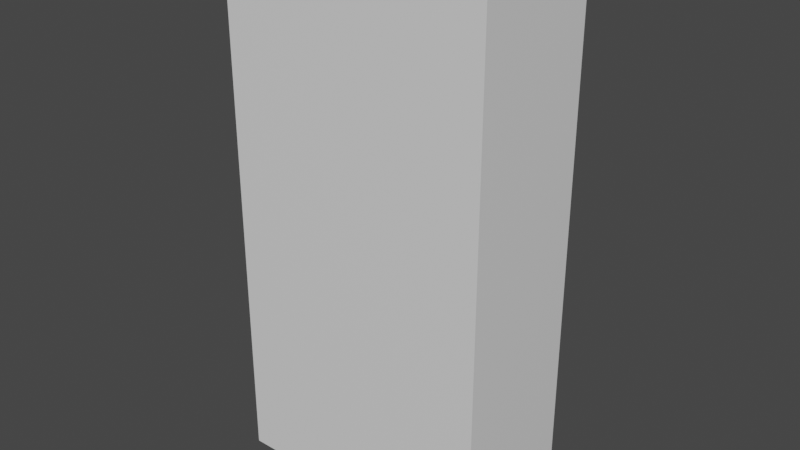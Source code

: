 # Source: slotmachine.blend  (saved by Blender 2.91.10; exported with 4.5.12 LTS)
import bpy
from mathutils import Matrix  # noqa: F401  (used for matrix-valued properties, if any)

bpy.ops.wm.read_factory_settings(use_empty=True)
scene = bpy.context.scene
scene.name = 'Scene'

# ---- collections
col_collection = bpy.data.collections.new('Collection'); scene.collection.children.link(col_collection)

# ---- materials (node trees are filled in below, after node groups)
mat_material = bpy.data.materials.new('Material')
mat_material.alpha_threshold = 0.0
mat_material.use_transparent_shadow = False
mat_material.line_color = (0.0, 0.0, 0.0, 1.0)

# ---- material node trees
mat_material.use_nodes = True; mat_material.node_tree.nodes.clear()
_N = mat_material.node_tree.nodes; _L = mat_material.node_tree.links
n0 = _N.new('ShaderNodeOutputMaterial'); n0.name = 'Material Output'; n0.location = (300, 300)
n1 = _N.new('ShaderNodeBsdfPrincipled'); n1.name = 'Principled BSDF'; n1.location = (10, 300)
n1.distribution = 'GGX'
n1.subsurface_method = 'BURLEY'
n1.inputs[2].default_value = 0.4
n1.inputs[3].default_value = 1.45
n1.inputs[27].default_value = (0.0, 0.0, 0.0, 1.0)
n1.inputs[28].default_value = 1.0
_L.new(n1.outputs[0], n0.inputs[0])
n0.is_active_output = True

# ---- world
world_world = bpy.data.worlds.new('World'); scene.world = world_world
world_world.use_nodes = True; world_world.node_tree.nodes.clear()
_N = world_world.node_tree.nodes; _L = world_world.node_tree.links
n0 = _N.new('ShaderNodeOutputWorld'); n0.name = 'World Output'; n0.location = (300, 300)
n1 = _N.new('ShaderNodeBackground'); n1.name = 'Background'; n1.location = (10, 300)
n1.inputs[0].default_value = (0.05088, 0.05088, 0.05088, 1.0)
_L.new(n1.outputs[0], n0.inputs[0])
n0.is_active_output = True
world_world.color = (0.05088, 0.05088, 0.05088)
world_world.use_sun_shadow = False
world_world.sun_shadow_jitter_overblur = 0.0

# ---- meshes
me_cube = bpy.data.meshes.new('Cube')
me_cube.from_pydata([(-0.3945, 0.6218, 0.4105), (-0.3945, 0.6218, -0.3895), (0.3945, 0.6218, 0.4105), (0.3945, 0.6218, -0.3895), (0.3945, 0.1841, 0.4126), (0.3945, 0.1841, -0.3624), (0.0, 0.1841, 0.4126), (-0.3945, 0.1841, 0.4126), (-0.3945, 0.1841, -0.3624), (0.1973, 0.1841, 0.4126), (-0.3945, 0.1841, 0.02513), (-0.3945, 0.1841, -0.7499), (0.3945, 0.1841, -0.7499), (0.3945, 0.1841, 0.02513), (-0.1973, 0.1841, 0.4126), (-0.09863, 0.1841, 0.4126), (0.3945, 0.1841, -0.1686), (0.3945, 0.1841, -0.9436), (-0.3945, 0.1841, -0.5561), (-0.3945, 0.1841, -0.9436), (-0.3945, 0.1841, 0.2189), (-0.3945, 0.1841, -0.1686), (0.2959, 0.1841, 0.4126), (0.09863, 0.1841, 0.4126), (0.3945, 0.1841, -0.5561), (0.3945, 0.1841, 0.2189), (-0.2959, 0.1841, 0.4126), (0.3945, 0.1287, 0.02513), (-0.3945, 0.0732, -0.3624), (0.3945, 0.04547, -0.5561), (0.3945, -0.009986, -0.9436), (-0.3945, 0.1009, -0.1686), (-0.3945, -0.009986, -0.9436), (0.3945, 0.1564, 0.2189), (0.3945, 0.1009, -0.1686), (-0.3945, 0.01774, -0.7499), (-0.3945, 0.1564, 0.2189), (0.3945, 0.0732, -0.3624), (-0.3945, 0.04547, -0.5561), (0.3945, 0.01774, -0.7499), (-0.3945, 0.1287, 0.02513), (-0.3945, 0.258, 0.4126), (-0.3945, 0.258, -0.3624), (-0.3945, 0.258, 0.02513), (-0.3945, 0.258, -0.7499), (0.3945, 0.258, 0.4126), (0.3945, 0.258, -0.3624), (0.0, 0.258, 0.4126), (0.1973, 0.258, 0.4126), (0.3945, 0.258, -0.7499), (0.3945, 0.258, 0.02513), (-0.1973, 0.258, 0.4126), (-0.09863, 0.258, 0.4126), (0.3945, 0.258, -0.1686), (0.3945, 0.258, -0.9436), (-0.3945, 0.258, -0.5561), (-0.3945, 0.258, -0.9436), (-0.3945, 0.258, 0.2189), (-0.3945, 0.258, -0.1686), (0.2959, 0.258, 0.4126), (0.09863, 0.258, 0.4126), (0.3945, 0.258, -0.5561), (0.3945, 0.258, 0.2189), (-0.2959, 0.258, 0.4126), (1.0, 1.0, 1.0), (1.0, 1.0, -1.0), (1.0, -1.0, 1.0), (1.0, -1.0, -1.0), (-1.0, 1.0, 1.0), (-1.0, 1.0, -1.0), (-1.0, -1.0, 1.0), (-1.0, -1.0, -1.0), (0.3945, 0.1841, -1.0), (0.3945, -0.01806, -1.0), (0.3945, 0.258, -1.0), (-0.3945, 0.1841, -1.0), (-0.3945, -0.01806, -1.0), (-0.3945, 0.258, -1.0), (-0.3945, 0.258, 0.4105), (-0.3945, 0.258, 0.02513), (-0.3945, 0.258, -0.3895), (0.3945, 0.258, -0.3895), (0.3945, 0.258, 0.02513), (0.3945, 0.258, 0.4105)], [], [(64, 68, 70, 66), (67, 66, 70, 71), (71, 70, 68, 69), (65, 64, 66, 67), (69, 68, 64, 65), (25, 33, 4), (24, 29, 37, 5), (17, 30, 39, 12), (16, 34, 27, 13), (47, 6, 15, 52), (52, 15, 14, 51), (5, 37, 34, 16), (46, 5, 16, 53), (53, 16, 13, 50), (73, 30, 17, 72), (72, 17, 54, 74), (54, 17, 12, 49), (45, 4, 22, 59), (59, 22, 9, 48), (48, 9, 23, 60), (60, 23, 6, 47), (12, 39, 29, 24), (49, 12, 24, 61), (61, 24, 5, 46), (13, 27, 33, 25), (50, 13, 25, 62), (62, 25, 4, 45), (51, 14, 26, 63), (63, 26, 7, 41), (35, 11, 18, 38), (32, 19, 11, 35), (36, 20, 7), (28, 8, 21, 31), (38, 18, 8, 28), (75, 19, 32, 76), (40, 10, 20, 36), (31, 21, 10, 40), (21, 8, 42, 58), (20, 10, 43, 57), (77, 56, 19, 75), (18, 11, 44, 55), (8, 18, 55, 42), (11, 19, 56, 44), (7, 20, 57, 41), (10, 21, 58, 43), (76, 32, 35, 38, 28, 31, 40, 36, 7, 26, 14, 15, 6, 23, 9, 22, 4, 33, 27, 34, 37, 29, 39, 30, 73), (69, 65, 74, 77), (65, 67, 71, 69, 77, 75, 76, 73, 72, 74), (1, 0, 78, 79, 80), (81, 3, 1, 80), (2, 3, 81, 82, 83), (78, 0, 2, 83), (1, 3, 2, 0), (43, 58, 42, 55, 44, 56, 77, 74, 54, 49, 61, 46, 53, 50, 82, 81, 80, 79), (82, 50, 62, 45, 59, 48, 60, 47, 52, 51, 63, 41, 57, 43, 79, 78, 83)])
_uv = me_cube.uv_layers.new(name='UVマップ')
_uv.uv.foreach_set('vector', [0.625, 0.5, 0.875, 0.5, 0.875, 0.75, 0.625, 0.75, 0.375, 0.75, 0.625, 0.75, 0.625, 1.0, 0.375, 1.0, 0.375, 0.0, 0.625, 0.0, 0.625, 0.25, 0.375, 0.25, 0.375, 0.5, 0.625, 0.5, 0.625, 0.75, 0.375, 0.75, 0.375, 0.25, 0.625, 0.25, 0.625, 0.5, 0.375, 0.5, 0.5938, 0.7188, 0.5938, 0.7227, 0.625, 0.7188, 0.4688, 0.7188, 0.4688, 0.7383, 0.5, 0.7344, 0.5, 0.7188, 0.4062, 0.7188, 0.4062, 0.7461, 0.4375, 0.7422, 0.4375, 0.7188, 0.5312, 0.7188, 0.5312, 0.7305, 0.5625, 0.7266, 0.5625, 0.7188, 0.75, 0.7083, 0.75, 0.7188, 0.7812, 0.7188, 0.7812, 0.7083, 0.7812, 0.7083, 0.7812, 0.7188, 0.8125, 0.7188, 0.8125, 0.7083, 0.5, 0.7188, 0.5, 0.7344, 0.5312, 0.7305, 0.5312, 0.7188, 0.5, 0.7083, 0.5, 0.7188, 0.5312, 0.7188, 0.5312, 0.7083, 0.5312, 0.7083, 0.5312, 0.7188, 0.5625, 0.7188, 0.5625, 0.7083, 0.3972, 0.7472, 0.4062, 0.7461, 0.4062, 0.7188, 0.3972, 0.7188, 0.3972, 0.7188, 0.4062, 0.7188, 0.4062, 0.7083, 0.3972, 0.7083, 0.4062, 0.7083, 0.4062, 0.7188, 0.4375, 0.7188, 0.4375, 0.7083, 0.625, 0.7083, 0.625, 0.7188, 0.6562, 0.7188, 0.6562, 0.7083, 0.6562, 0.7083, 0.6562, 0.7188, 0.6875, 0.7188, 0.6875, 0.7083, 0.6875, 0.7083, 0.6875, 0.7188, 0.7188, 0.7188, 0.7188, 0.7083, 0.7188, 0.7083, 0.7188, 0.7188, 0.75, 0.7188, 0.75, 0.7083, 0.4375, 0.7188, 0.4375, 0.7422, 0.4688, 0.7383, 0.4688, 0.7188, 0.4375, 0.7083, 0.4375, 0.7188, 0.4688, 0.7188, 0.4688, 0.7083, 0.4688, 0.7083, 0.4688, 0.7188, 0.5, 0.7188, 0.5, 0.7083, 0.5625, 0.7188, 0.5625, 0.7266, 0.5938, 0.7227, 0.5938, 0.7188, 0.5625, 0.7083, 0.5625, 0.7188, 0.5938, 0.7188, 0.5938, 0.7083, 0.5938, 0.7083, 0.5938, 0.7188, 0.625, 0.7188, 0.625, 0.7083, 0.8125, 0.7083, 0.8125, 0.7188, 0.8438, 0.7188, 0.8438, 0.7083, 0.8438, 0.7083, 0.8438, 0.7188, 0.875, 0.7188, 0.875, 0.7083, 0.4375, 0.007812, 0.4375, 0.03125, 0.4688, 0.03125, 0.4688, 0.01172, 0.4062, 0.003906, 0.4062, 0.03125, 0.4375, 0.03125, 0.4375, 0.007812, 0.5938, 0.02734, 0.5938, 0.03125, 0.625, 0.03125, 0.5, 0.01562, 0.5, 0.03125, 0.5312, 0.03125, 0.5312, 0.01953, 0.4688, 0.01172, 0.4688, 0.03125, 0.5, 0.03125, 0.5, 0.01562, 0.3972, 0.03125, 0.4062, 0.03125, 0.4062, 0.003906, 0.3972, 0.002769, 0.5625, 0.02344, 0.5625, 0.03125, 0.5938, 0.03125, 0.5938, 0.02734, 0.5312, 0.01953, 0.5312, 0.03125, 0.5625, 0.03125, 0.5625, 0.02344, 0.5312, 0.03125, 0.5, 0.03125, 0.5, 0.04167, 0.5312, 0.04167, 0.5938, 0.03125, 0.5625, 0.03125, 0.5625, 0.04167, 0.5938, 0.04167, 0.3972, 0.04167, 0.4063, 0.04167, 0.4062, 0.03125, 0.3972, 0.03125, 0.4688, 0.03125, 0.4375, 0.03125, 0.4375, 0.04167, 0.4687, 0.04167, 0.5, 0.03125, 0.4688, 0.03125, 0.4687, 0.04167, 0.5, 0.04167, 0.4375, 0.03125, 0.4062, 0.03125, 0.4063, 0.04167, 0.4375, 0.04167, 0.625, 0.03125, 0.5938, 0.03125, 0.5938, 0.04167, 0.625, 0.04167, 0.5625, 0.03125, 0.5312, 0.03125, 0.5312, 0.04167, 0.5625, 0.04167, 0.3972, 0.002769, 0.4062, 0.003906, 0.4375, 0.007812, 0.4688, 0.01172, 0.5, 0.01562, 0.5312, 0.01953, 0.5625, 0.02344, 0.5938, 0.02734, 0.875, 0.7188, 0.8438, 0.7188, 0.8125, 0.7188, 0.7812, 0.7188, 0.75, 0.7188, 0.7188, 0.7188, 0.6875, 0.7188, 0.6562, 0.7188, 0.625, 0.7188, 0.5938, 0.7227, 0.5625, 0.7266, 0.5312, 0.7305, 0.5, 0.7344, 0.4688, 0.7383, 0.4375, 0.7422, 0.4062, 0.7461, 0.3972, 0.7472, 0.125, 0.5, 0.375, 0.5, 0.2993, 0.5927, 0.2007, 0.5927, 0.375, 0.5, 0.375, 0.75, 0.125, 0.75, 0.125, 0.5, 0.2007, 0.5927, 0.2007, 0.602, 0.2007, 0.6273, 0.2993, 0.6273, 0.2993, 0.602, 0.2993, 0.5927, 0.625, 0.25, 0.625, 0.0, 0.3808, 0.0, 0.3808, 0.1204, 0.3808, 0.25, 0.3808, 0.5, 0.625, 0.5, 0.625, 0.25, 0.3808, 0.25, 0.625, 0.75, 0.625, 0.5, 0.3808, 0.5, 0.3808, 0.6296, 0.3808, 0.75, 0.3808, 1.0, 0.625, 1.0, 0.625, 0.75, 0.3808, 0.75, 0.875, 0.5, 0.625, 0.5, 0.625, 0.75, 0.875, 0.75, 0.5625, 0.04167, 0.5312, 0.04167, 0.5, 0.04167, 0.4687, 0.04167, 0.4375, 0.04167, 0.4063, 0.04167, 0.3972, 0.04167, 0.3972, 0.7083, 0.4062, 0.7083, 0.4375, 0.7083, 0.4688, 0.7083, 0.5, 0.7083, 0.5312, 0.7083, 0.5625, 0.7083, 0.5625, 0.7083, 0.4956, 0.7083, 0.4956, 0.04167, 0.5625, 0.04167, 0.5625, 0.7083, 0.5625, 0.7083, 0.5938, 0.7083, 0.625, 0.7083, 0.6562, 0.7083, 0.6875, 0.7083, 0.7188, 0.7083, 0.75, 0.7083, 0.7812, 0.7083, 0.8125, 0.7083, 0.8438, 0.7083, 0.625, 0.04167, 0.5938, 0.04167, 0.5625, 0.04167, 0.5625, 0.04167, 0.6247, 0.04167, 0.6247, 0.7083])
_uv.active_render = True
_uv = me_cube.uv_layers.new(name='UVMap')
_uv.uv.foreach_set('vector', [0.0, 0.0, 0.0, 0.0, 0.0, 0.0, 0.0, 0.0, 0.0, 0.0, 0.0, 0.0, 0.0, 0.0, 0.0, 0.0, 0.0, 0.0, 0.0, 0.0, 0.0, 0.0, 0.0, 0.0, 0.0, 0.0, 0.0, 0.0, 0.0, 0.0, 0.0, 0.0, 0.0, 0.0, 0.0, 0.0, 0.0, 0.0, 0.0, 0.0, 0.0, 0.0, 0.0, 0.0, 0.0, 0.0, 0.0, 0.0, 0.0, 0.0, 0.0, 0.0, 0.0, 0.0, 0.0, 0.0, 0.0, 0.0, 0.0, 0.0, 0.0, 0.0, 0.0, 0.0, 0.0, 0.0, 0.0, 0.0, 0.0, 0.0, 0.0, 0.0, 0.0, 0.0, 0.0, 0.0, 0.0, 0.0, 0.0, 0.0, 0.0, 0.0, 0.0, 0.0, 0.0, 0.0, 0.0, 0.0, 0.0, 0.0, 0.0, 0.0, 0.0, 0.0, 0.0, 0.0, 0.0, 0.0, 0.0, 0.0, 0.0, 0.0, 0.0, 0.0, 0.0, 0.0, 0.0, 0.0, 0.0, 0.0, 0.0, 0.0, 0.0, 0.0, 0.0, 0.0, 0.0, 0.0, 0.0, 0.0, 0.0, 0.0, 0.0, 0.0, 0.0, 0.0, 0.0, 0.0, 0.0, 0.0, 0.0, 0.0, 0.0, 0.0, 0.0, 0.0, 0.0, 0.0, 0.0, 0.0, 0.0, 0.0, 0.0, 0.0, 0.0, 0.0, 0.0, 0.0, 0.0, 0.0, 0.0, 0.0, 0.0, 0.0, 0.0, 0.0, 0.0, 0.0, 0.0, 0.0, 0.0, 0.0, 0.0, 0.0, 0.0, 0.0, 0.0, 0.0, 0.0, 0.0, 0.0, 0.0, 0.0, 0.0, 0.0, 0.0, 0.0, 0.0, 0.0, 0.0, 0.0, 0.0, 0.0, 0.0, 0.0, 0.0, 0.0, 0.0, 0.0, 0.0, 0.0, 0.0, 0.0, 0.0, 0.0, 0.0, 0.0, 0.0, 0.0, 0.0, 0.0, 0.0, 0.0, 0.0, 0.0, 0.0, 0.0, 0.0, 0.0, 0.0, 0.0, 0.0, 0.0, 0.0, 0.0, 0.0, 0.0, 0.0, 0.0, 0.0, 0.0, 0.0, 0.0, 0.0, 0.0, 0.0, 0.0, 0.0, 0.0, 0.0, 0.0, 0.0, 0.0, 0.0, 0.0, 0.0, 0.0, 0.0, 0.0, 0.0, 0.0, 0.0, 0.0, 0.0, 0.0, 0.0, 0.0, 0.0, 0.0, 0.0, 0.0, 0.0, 0.0, 0.0, 0.0, 0.0, 0.0, 0.0, 0.0, 0.0, 0.0, 0.0, 0.0, 0.0, 0.0, 0.0, 0.0, 0.0, 0.0, 0.0, 0.0, 0.0, 0.0, 0.0, 0.0, 0.0, 0.0, 0.0, 0.0, 0.0, 0.0, 0.0, 0.0, 0.0, 0.0, 0.0, 0.0, 0.0, 0.0, 0.0, 0.0, 0.0, 0.0, 0.0, 0.0, 0.0, 0.0, 0.0, 0.0, 0.0, 0.0, 0.0, 0.0, 0.0, 0.0, 0.0, 0.0, 0.0, 0.0, 0.0, 0.0, 0.0, 0.0, 0.0, 0.0, 0.0, 0.0, 0.0, 0.0, 0.0, 0.0, 0.0, 0.0, 0.0, 0.0, 0.0, 0.0, 0.0, 0.0, 0.0, 0.0, 0.0, 0.0, 0.0, 0.0, 0.0, 0.0, 0.0, 0.0, 0.0, 0.0, 0.0, 0.0, 0.0, 0.0, 0.0, 0.0, 0.0, 0.0, 0.0, 0.0, 0.0, 0.0, 0.0, 0.0, 0.0, 0.0, 0.0, 0.0, 0.0, 0.0, 0.0, 0.0, 0.0, 0.0, 0.0, 0.0, 0.0, 0.0, 0.0, 0.0, 0.0, 0.0, 0.0, 0.0, 0.0, 0.0, 0.0, 0.0, 0.0, 0.0, 0.0, 0.0, 0.0, 0.0, 0.0, 0.0, 0.0, 0.0, 0.0, 0.0, 0.0, 0.0, 0.0, 0.0, 0.0, 0.0, 0.0, 0.0, 0.0, 0.0, 0.0, 0.0, 0.0, 0.0, 0.0, 0.0, 0.0, 0.0, 0.0, 0.0, 0.0, 0.0, 0.0, 0.0, 0.0, 0.0, 0.0, 0.0, 0.0, 0.0, 0.0, 0.0, 0.0, 0.0, 0.0, 0.0, 0.0, 0.0, 0.0, 0.0, 0.0, 0.0, 0.0, 0.0, 0.0, 0.0, 0.0, 0.0, 0.0, 0.0, 0.0, 0.0, 0.0, 0.0, 0.0, 0.0, 0.0, 0.0, 0.0, 0.0, 0.0, 0.0, 0.0, 0.0, 0.0, 0.0, 0.0, 0.0, 0.0, 0.0, 0.0, 0.0, 0.0, 0.0, 0.0, 0.0, 0.0, 0.0, 0.0, 0.0, 0.0, 0.0, 0.0, 0.0, 0.0, 0.0, 0.0, 0.0, 0.0, 0.0, 0.0, 0.0, 0.0, 0.0, 0.0, 0.0, 0.0, 0.0, 0.0, 0.0, 0.0, 0.0, 0.0, 0.0, 0.0, 0.0, 0.0, 0.0, 0.0, 0.0, 0.0, 0.0, 0.0, 0.0, 0.0, 0.0, 0.0, 0.0, 0.0, 0.0, 0.0, 0.0, 0.0, 0.0, 0.0, 0.0, 0.0, 0.0, 0.0, 0.0, 0.0, 0.0, 0.0, 0.0, 0.0, 0.0, 0.0, 0.0, 0.0, 0.0, 0.0, 0.0, 0.0, 0.0, 0.0, 0.0, 0.0, 0.0, 0.0, 0.0, 0.0, 0.0, 0.0, 0.0, 0.0, 0.0, 0.0])
me_cube.materials.append(mat_material)
me_cube.use_remesh_preserve_volume = False
me_cube.use_remesh_preserve_attributes = False
me_cube.use_mirror_vertex_groups = False
me_cube.update()

# ---- objects
ob_cube = bpy.data.objects.new('Cube', me_cube)

# ---- transforms, parenting, visibility, modifiers, constraints
ob_cube.location = (0.0, 0.0, 0.0)
ob_cube.rotation_euler = (1.571, 0.0, 0.0)
ob_cube.scale = (5.0, 10.0, 2.5)
ob_cube.lock_rotations_4d = False
ob_cube.empty_display_type = 'ARROWS'
ob_cube.lineart.crease_threshold = 0.0

# ---- collection membership
col_collection.objects.link(ob_cube)

# ---- scene / render settings (as saved in the file)
scene.frame_start = 1; scene.frame_end = 250; scene.frame_set(4)
scene.render.engine = 'BLENDER_EEVEE_NEXT'
scene.cycles.use_denoising = False
scene.cycles.samples = 128
scene.cycles.sampling_pattern = 'TABULATED_SOBOL'
scene.cycles.use_adaptive_sampling = False
scene.cycles.use_light_tree = False
scene.view_settings.view_transform = 'Filmic'
bpy.context.view_layer.update()

# ---- added for rendering (the .blend has no active camera and no usable light): camera, sun
cam_auto = bpy.data.cameras.new('AutoCamera')
cam_auto.lens = 50.0
cam_auto.sensor_width = 36.0
cam_auto.clip_end = 1000.0
ob_auto_camera = bpy.data.objects.new('AutoCamera', cam_auto)
scene.collection.objects.link(ob_auto_camera)
ob_auto_camera.location = (21.1996, -25.4395, 16.9596)
ob_auto_camera.rotation_euler = (1.09748, -7.21219e-08, 0.694738)
scene.camera = ob_auto_camera
light_auto_sun = bpy.data.lights.new('AutoSun', 'SUN')
light_auto_sun.energy = 3.0
light_auto_sun.angle = 0.0523599
ob_auto_sun = bpy.data.objects.new('AutoSun', light_auto_sun)
scene.collection.objects.link(ob_auto_sun)
ob_auto_sun.rotation_euler = (0.872665, 0.174533, 0.523599)
bpy.context.view_layer.update()
